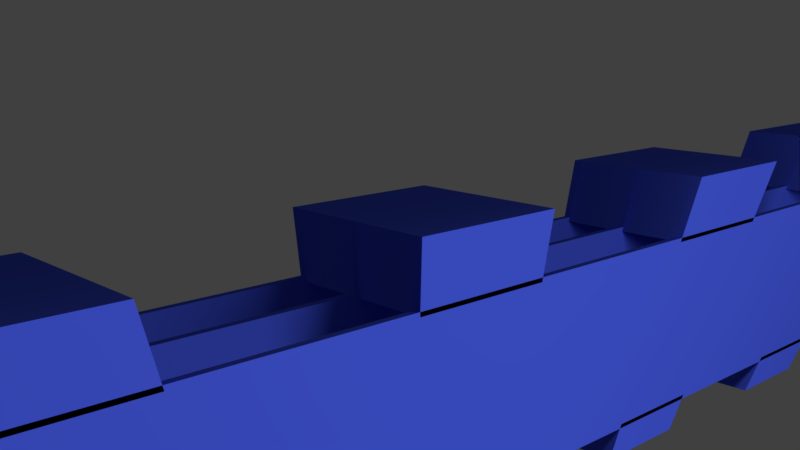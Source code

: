 # Source: palette.blend  (saved by Blender 2.78.0; exported with 4.5.12 LTS)
import bpy
from mathutils import Matrix  # noqa: F401  (used for matrix-valued properties, if any)

bpy.ops.wm.read_factory_settings(use_empty=True)
scene = bpy.context.scene
scene.name = 'Scene'

# ---- collections
col_collection_1 = bpy.data.collections.new('Collection 1'); scene.collection.children.link(col_collection_1)

# ---- materials (node trees are filled in below, after node groups)
mat_material_002 = bpy.data.materials.new('Material.002')
mat_material_002.alpha_threshold = 0.0
mat_material_002.use_transparent_shadow = False
mat_material_002.diffuse_color = (0.06274, 0.1074, 0.8, 1.0)
mat_material_002.roughness = 0.5

# ---- material node trees

# ---- world
world_world = bpy.data.worlds.new('World'); scene.world = world_world
world_world.color = (0.05088, 0.05088, 0.05088)
world_world.use_sun_shadow = False
world_world.sun_shadow_jitter_overblur = 0.0
world_world.cycles.sampling_method = 'MANUAL'

# ---- cameras
cam_camera = bpy.data.cameras.new('Camera')
cam_camera.clip_end = 100.0
cam_camera.lens = 35.0
cam_camera.sensor_width = 32.0
cam_camera.sensor_height = 18.0
cam_camera.ortho_scale = 7.314
cam_camera.dof.focus_distance = 0.0
cam_camera.dof.aperture_fstop = 128.0

# ---- lights
light_lamp = bpy.data.lights.new('Lamp', 'POINT')
light_lamp.transmission_factor = 0.0
light_lamp.cutoff_distance = 30.0
light_lamp.energy = 100.0
light_lamp.shadow_buffer_clip_start = 1.001
light_lamp.shadow_soft_size = 0.1
light_lamp.shadow_maximum_resolution = 0.006
light_lamp.use_absolute_resolution = True

# ---- meshes
me_cube_012 = bpy.data.meshes.new('Cube.012')
me_cube_012.from_pydata([(1.0, 1.0, -1.0), (1.0, -1.0, -1.0), (-1.0, -1.0, -1.0), (-1.0, 1.0, -1.0), (1.0, 1.0, 1.0), (1.0, -1.0, 1.0), (-1.0, -1.0, 1.0), (-1.0, 1.0, 1.0), (0.9048, -11.0, -8.855), (0.9048, -11.0, -0.8551), (0.9048, 11.0, -8.855), (0.9048, 11.0, -0.8551), (1.0, -11.0, -8.855), (1.0, -11.0, -0.8551), (1.0, 11.0, -8.855), (1.0, 11.0, -0.8551), (1.0, 6.0, -1.0), (1.0, 4.0, -1.0), (-1.0, 4.0, -1.0), (-1.0, 6.0, -1.0), (1.0, 6.0, 1.0), (1.0, 4.0, 1.0), (-1.0, 4.0, 1.0), (-1.0, 6.0, 1.0), (1.0, 11.0, -1.0), (1.0, 9.0, -1.0), (-1.0, 9.0, -1.0), (-1.0, 11.0, -1.0), (1.0, 11.0, 1.0), (1.0, 9.0, 1.0), (-1.0, 9.0, 1.0), (-1.0, 11.0, 1.0), (1.0, -4.0, -1.0), (1.0, -6.0, -1.0), (-1.0, -6.0, -1.0), (-1.0, -4.0, -1.0), (1.0, -4.0, 1.0), (1.0, -6.0, 1.0), (-1.0, -6.0, 1.0), (-1.0, -4.0, 1.0), (1.0, -9.0, -1.0), (1.0, -11.0, -1.0), (-1.0, -11.0, -1.0), (-1.0, -9.0, -1.0), (1.0, -9.0, 1.0), (1.0, -11.0, 1.0), (-1.0, -11.0, 1.0), (-1.0, -9.0, 1.0), (-1.0, -11.0, -8.855), (-1.0, -11.0, -0.8551), (-1.0, 11.0, -8.855), (-1.0, 11.0, -0.8551), (-0.9048, -11.0, -8.855), (-0.9048, -11.0, -0.8551), (-0.9048, 11.0, -8.855), (-0.9048, 11.0, -0.8551), (-0.04762, -11.0, -8.855), (-0.04762, -11.0, -0.8551), (-0.04762, 11.0, -8.855), (-0.04762, 11.0, -0.8551), (0.04762, -11.0, -8.855), (0.04762, -11.0, -0.8551), (0.04762, 11.0, -8.855), (0.04762, 11.0, -0.8551), (1.0, -9.0, -10.62), (1.0, -11.0, -10.62), (-1.0, -11.0, -10.62), (-1.0, -9.0, -10.62), (1.0, -9.0, -8.616), (1.0, -11.0, -8.616), (-1.0, -11.0, -8.616), (-1.0, -9.0, -8.616), (1.0, -4.0, -10.62), (1.0, -6.0, -10.62), (-1.0, -6.0, -10.62), (-1.0, -4.0, -10.62), (1.0, -4.0, -8.616), (1.0, -6.0, -8.616), (-1.0, -6.0, -8.616), (-1.0, -4.0, -8.616), (1.0, 11.0, -10.62), (1.0, 9.0, -10.62), (-1.0, 9.0, -10.62), (-1.0, 11.0, -10.62), (1.0, 11.0, -8.616), (1.0, 9.0, -8.616), (-1.0, 9.0, -8.616), (-1.0, 11.0, -8.616), (1.0, 6.0, -10.62), (1.0, 4.0, -10.62), (-1.0, 4.0, -10.62), (-1.0, 6.0, -10.62), (1.0, 6.0, -8.616), (1.0, 4.0, -8.616), (-1.0, 4.0, -8.616), (-1.0, 6.0, -8.616), (1.0, 1.0, -10.62), (1.0, -1.0, -10.62), (-1.0, -1.0, -10.62), (-1.0, 1.0, -10.62), (1.0, 1.0, -8.616), (1.0, -1.0, -8.616), (-1.0, -1.0, -8.616), (-1.0, 1.0, -8.616)], [], [(0, 1, 2, 3), (4, 7, 6, 5), (0, 4, 5, 1), (1, 5, 6, 2), (2, 6, 7, 3), (4, 0, 3, 7), (8, 9, 11, 10), (10, 11, 15, 14), (14, 15, 13, 12), (12, 13, 9, 8), (10, 14, 12, 8), (15, 11, 9, 13), (16, 17, 18, 19), (20, 23, 22, 21), (16, 20, 21, 17), (17, 21, 22, 18), (18, 22, 23, 19), (20, 16, 19, 23), (24, 25, 26, 27), (28, 31, 30, 29), (24, 28, 29, 25), (25, 29, 30, 26), (26, 30, 31, 27), (28, 24, 27, 31), (32, 33, 34, 35), (36, 39, 38, 37), (32, 36, 37, 33), (33, 37, 38, 34), (34, 38, 39, 35), (36, 32, 35, 39), (40, 41, 42, 43), (44, 47, 46, 45), (40, 44, 45, 41), (41, 45, 46, 42), (42, 46, 47, 43), (44, 40, 43, 47), (48, 49, 51, 50), (50, 51, 55, 54), (54, 55, 53, 52), (52, 53, 49, 48), (50, 54, 52, 48), (55, 51, 49, 53), (56, 57, 59, 58), (58, 59, 63, 62), (62, 63, 61, 60), (60, 61, 57, 56), (58, 62, 60, 56), (63, 59, 57, 61), (64, 65, 66, 67), (68, 71, 70, 69), (64, 68, 69, 65), (65, 69, 70, 66), (66, 70, 71, 67), (68, 64, 67, 71), (72, 73, 74, 75), (76, 79, 78, 77), (72, 76, 77, 73), (73, 77, 78, 74), (74, 78, 79, 75), (76, 72, 75, 79), (80, 81, 82, 83), (84, 87, 86, 85), (80, 84, 85, 81), (81, 85, 86, 82), (82, 86, 87, 83), (84, 80, 83, 87), (88, 89, 90, 91), (92, 95, 94, 93), (88, 92, 93, 89), (89, 93, 94, 90), (90, 94, 95, 91), (92, 88, 91, 95), (96, 97, 98, 99), (100, 103, 102, 101), (96, 100, 101, 97), (97, 101, 102, 98), (98, 102, 103, 99), (100, 96, 99, 103)])
_uv = me_cube_012.uv_layers.new(name='UVMap')
_uv.uv.foreach_set('vector', [0.0, 0.0, 0.0, -1.0, -1.0, -1.0, -1.0, 2.384e-07, 2.384e-07, 1.0, -1.0, 1.0, -1.0, 1.788e-07, -3.576e-07, -2.98e-07, 0.0, 0.1202, -2.384e-07, 1.12, -1.0, 1.12, -1.0, 0.1202, 0.0, 0.1202, -3.576e-07, 1.12, -1.0, 1.12, -1.0, 0.1202, 8.941e-08, 0.1202, 1.788e-07, 1.12, 1.0, 1.12, 1.0, 0.1202, 2.384e-07, 0.1202, 0.0, -0.8798, -1.0, -0.8798, -1.0, 0.1202, 0.2798, 0.2798, 1.28, 0.2798, 1.28, -0.7202, 0.2798, -0.7202, 0.2798, -0.2202, 1.28, -0.2202, 1.28, -1.22, 0.2798, -1.22, 0.2798, 0.2798, 1.28, 0.2798, 1.28, 1.28, 0.2798, 1.28, 0.2798, -0.2202, 1.28, -0.2202, 1.28, 0.7798, 0.2798, 0.7798, 0.2202, -0.2202, 0.2202, -1.22, -0.7798, -1.22, -0.7798, -0.2202, 0.2202, -0.2202, 0.2202, 0.7798, -0.7798, 0.7798, -0.7798, -0.2202, 0.0, 0.25, 0.0, -0.75, -1.0, -0.75, -1.0, 0.25, 2.384e-07, 0.25, -1.0, 0.25, -1.0, -0.75, -3.576e-07, -0.75, 0.25, 0.1202, 0.25, 1.12, -0.75, 1.12, -0.75, 0.1202, 0.0, 0.1202, -3.576e-07, 1.12, -1.0, 1.12, -1.0, 0.1202, 0.25, 0.1202, 0.25, 1.12, 1.25, 1.12, 1.25, 0.1202, 2.384e-07, 0.1202, 0.0, -0.8798, -1.0, -0.8798, -1.0, 0.1202, 0.0, 0.5, 0.0, -0.5, -1.0, -0.5, -1.0, 0.5, 2.384e-07, 0.5, -1.0, 0.5, -1.0, -0.5, -3.576e-07, -0.5, 0.5, 0.1202, 0.5, 1.12, -0.5, 1.12, -0.5, 0.1202, 0.0, 0.1202, -3.576e-07, 1.12, -1.0, 1.12, -1.0, 0.1202, 0.5, 0.1202, 0.5, 1.12, 1.5, 1.12, 1.5, 0.1202, 2.384e-07, 0.1202, 0.0, -0.8798, -1.0, -0.8798, -1.0, 0.1202, 0.0, 0.75, 0.0, -0.25, -1.0, -0.25, -1.0, 0.75, 2.384e-07, 0.75, -1.0, 0.75, -1.0, -0.25, -3.576e-07, -0.25, 0.75, 0.1202, 0.75, 1.12, -0.25, 1.12, -0.25, 0.1202, 0.0, 0.1202, -3.576e-07, 1.12, -1.0, 1.12, -1.0, 0.1202, 0.75, 0.1202, 0.75, 1.12, 1.75, 1.12, 1.75, 0.1202, 2.384e-07, 0.1202, 0.0, -0.8798, -1.0, -0.8798, -1.0, 0.1202, 0.0, 0.5, 0.0, -0.5, -1.0, -0.5, -1.0, 0.5, 2.384e-07, 0.5, -1.0, 0.5, -1.0, -0.5, -3.576e-07, -0.5, 0.5, 0.1202, 0.5, 1.12, -0.5, 1.12, -0.5, 0.1202, 0.0, 0.1202, -3.576e-07, 1.12, -1.0, 1.12, -1.0, 0.1202, 0.5, 0.1202, 0.5, 1.12, 1.5, 1.12, 1.5, 0.1202, 2.384e-07, 0.1202, 0.0, -0.8798, -1.0, -0.8798, -1.0, 0.1202, 0.0, 0.05951, 0.0, 1.06, 1.0, 1.06, 1.0, 0.05951, 0.5, 0.05951, 0.5, 1.06, 1.5, 1.06, 1.5, 0.05951, 0.0, 0.05951, 0.0, 1.06, -1.0, 1.06, -1.0, 0.05951, 0.5, 0.05951, 0.5, 1.06, -0.5, 1.06, -0.5, 0.05951, 0.5, 0.0, 1.5, 0.0, 1.5, -1.0, 0.5, -1.0, 0.5, 0.0, -0.5, 0.0, -0.5, -1.0, 0.5, -1.0, 0.0, 0.05951, 0.0, 1.06, 1.0, 1.06, 1.0, 0.05951, 0.0, 0.05951, 0.0, 1.06, 1.0, 1.06, 1.0, 0.05951, 0.0, 0.05951, 0.0, 1.06, -1.0, 1.06, -1.0, 0.05951, 0.0, 0.05951, 0.0, 1.06, -1.0, 1.06, -1.0, 0.05951, 0.0, 0.0, 1.0, 0.0, 1.0, -1.0, 0.0, -1.0, 0.0, 0.0, -1.0, 0.0, -1.0, -1.0, 0.0, -1.0, 0.0, 0.5, 0.0, -0.5, -1.0, -0.5, -1.0, 0.5, 2.384e-07, 0.5, -1.0, 0.5, -1.0, -0.5, -3.576e-07, -0.5, 0.5, 0.0, 0.5, 1.0, -0.5, 1.0, -0.5, 0.0, 0.0, 0.0, -3.576e-07, 1.0, -1.0, 1.0, -1.0, 0.0, 0.5, 0.0, 0.5, 1.0, 1.5, 1.0, 1.5, 0.0, 2.384e-07, 0.0, 0.0, -1.0, -1.0, -1.0, -1.0, 0.0, 0.0, 0.75, 0.0, -0.25, -1.0, -0.25, -1.0, 0.75, 2.384e-07, 0.75, -1.0, 0.75, -1.0, -0.25, -3.576e-07, -0.25, 0.75, 0.0, 0.75, 1.0, -0.25, 1.0, -0.25, 0.0, 0.0, 0.0, -3.576e-07, 1.0, -1.0, 1.0, -1.0, 0.0, 0.75, 0.0, 0.75, 1.0, 1.75, 1.0, 1.75, 0.0, 2.384e-07, 0.0, 0.0, -1.0, -1.0, -1.0, -1.0, 0.0, 0.0, 0.5, 0.0, -0.5, -1.0, -0.5, -1.0, 0.5, 2.384e-07, 0.5, -1.0, 0.5, -1.0, -0.5, -3.576e-07, -0.5, 0.5, 0.0, 0.5, 1.0, -0.5, 1.0, -0.5, 0.0, 0.0, 0.0, -3.576e-07, 1.0, -1.0, 1.0, -1.0, 0.0, 0.5, 0.0, 0.5, 1.0, 1.5, 1.0, 1.5, 0.0, 2.384e-07, 0.0, 0.0, -1.0, -1.0, -1.0, -1.0, 0.0, 0.0, 0.25, 0.0, -0.75, -1.0, -0.75, -1.0, 0.25, 2.384e-07, 0.25, -1.0, 0.25, -1.0, -0.75, -3.576e-07, -0.75, 0.25, 0.0, 0.25, 1.0, -0.75, 1.0, -0.75, 0.0, 0.0, 0.0, -3.576e-07, 1.0, -1.0, 1.0, -1.0, 0.0, 0.25, 0.0, 0.25, 1.0, 1.25, 1.0, 1.25, 0.0, 2.384e-07, 0.0, 0.0, -1.0, -1.0, -1.0, -1.0, 0.0, 0.0, 0.0, 0.0, -1.0, -1.0, -1.0, -1.0, 2.384e-07, 2.384e-07, 1.0, -1.0, 1.0, -1.0, 1.788e-07, -3.576e-07, -2.98e-07, 0.0, 0.0, -2.384e-07, 1.0, -1.0, 1.0, -1.0, 0.0, 0.0, 0.0, -3.576e-07, 1.0, -1.0, 1.0, -1.0, 0.0, 8.941e-08, 0.0, 1.788e-07, 1.0, 1.0, 1.0, 1.0, 0.0, 2.384e-07, 0.0, 0.0, -1.0, -1.0, -1.0, -1.0, 0.0])
me_cube_012.materials.append(mat_material_002)
me_cube_012.use_remesh_preserve_volume = False
me_cube_012.use_remesh_preserve_attributes = False
me_cube_012.use_mirror_vertex_groups = False
me_cube_012.update()

# ---- objects
ob_palette = bpy.data.objects.new('Palette', me_cube_012)
ob_lamp = bpy.data.objects.new('Lamp', light_lamp)
ob_camera = bpy.data.objects.new('Camera', cam_camera)

# ---- transforms, parenting, visibility, modifiers, constraints
ob_palette.location = (0.0, 0.0, 0.2404)
ob_palette.scale = (1.05, 0.1, 0.025)
ob_palette.lock_rotations_4d = False
ob_palette.empty_display_type = 'ARROWS'
ob_palette.lineart.crease_threshold = 0.0
ob_lamp.parent = ob_palette
ob_lamp.matrix_parent_inverse = Matrix(((1.0, 0.0, 0.0, -1.05), (0.0, 1.0, 0.0, -0.1), (0.0, 0.0, 1.0, -0.2654), (0.0, 0.0, 0.0, 1.0)))
ob_lamp.location = (4.076, 1.005, 5.904)
ob_lamp.rotation_euler = (0.6503, 0.05522, 1.866)
ob_lamp.lock_rotations_4d = False
ob_lamp.empty_display_type = 'ARROWS'
ob_lamp.color = (0.0, 0.0, 0.0, 0.0)
ob_lamp.lineart.crease_threshold = 0.0
ob_camera.parent = ob_palette
ob_camera.matrix_parent_inverse = Matrix(((1.0, 0.0, 0.0, -1.05), (0.0, 1.0, 0.0, 0.1), (0.0, 0.0, 1.0, -0.2654), (0.0, 0.0, 0.0, 1.0)))
ob_camera.location = (7.481, -6.508, 5.344)
ob_camera.rotation_euler = (1.109, 0.0, 0.8149)
ob_camera.lock_rotations_4d = False
ob_camera.empty_display_type = 'ARROWS'
ob_camera.color = (0.0, 0.0, 0.0, 0.0)
ob_camera.display_type = 'WIRE'
ob_camera.lineart.crease_threshold = 0.0

# ---- collection membership
col_collection_1.objects.link(ob_palette)
col_collection_1.objects.link(ob_lamp)
col_collection_1.objects.link(ob_camera)

# ---- scene / render settings (as saved in the file)
scene.camera = ob_camera
scene.frame_start = 1; scene.frame_end = 250; scene.frame_set(1)
scene.render.engine = 'BLENDER_EEVEE_NEXT'
scene.render.resolution_percentage = 50
scene.render.dither_intensity = 0.0
scene.cycles.use_denoising = False
scene.cycles.samples = 128
scene.cycles.sampling_pattern = 'TABULATED_SOBOL'
scene.cycles.light_sampling_threshold = 0.0
scene.cycles.use_adaptive_sampling = False
scene.cycles.use_light_tree = False
scene.cycles.blur_glossy = 0.0
scene.cycles.sample_clamp_indirect = 0.0
scene.view_settings.view_transform = 'Standard'
bpy.context.view_layer.update()
